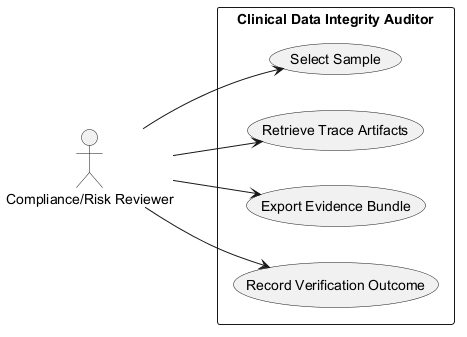

The diagram above was rendered by PlantUML. Its source (embedded in the PNG):
@startuml
left to right direction
actor "Compliance/Risk Reviewer" as Reviewer
rectangle "Clinical Data Integrity Auditor" {
  usecase "Select Sample" as E1
  usecase "Retrieve Trace Artifacts" as E2
  usecase "Export Evidence Bundle" as E3
  usecase "Record Verification Outcome" as E4
}
Reviewer --> E1
Reviewer --> E2
Reviewer --> E3
Reviewer --> E4
@enduml